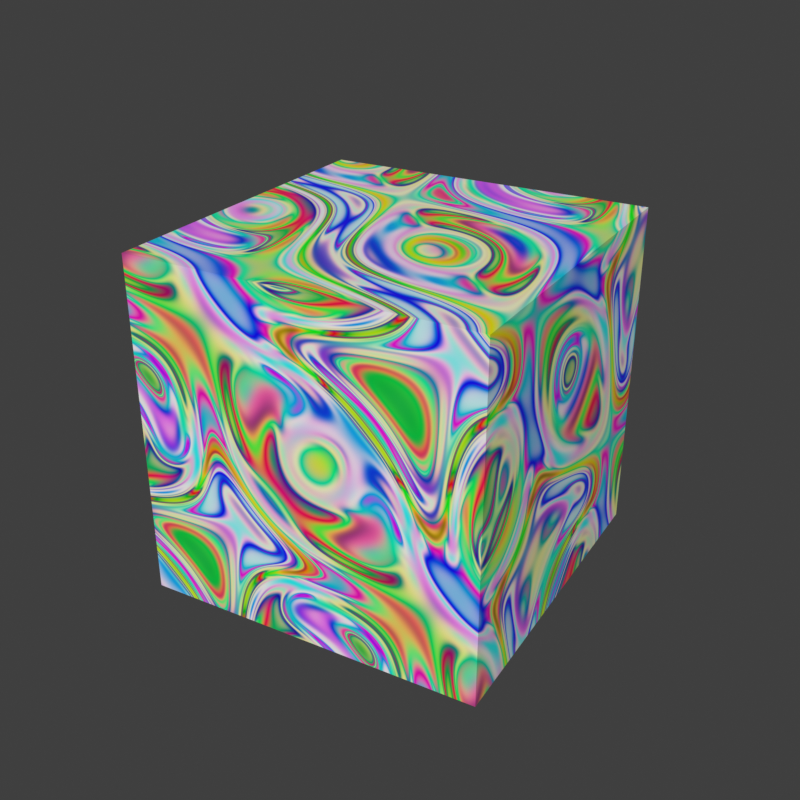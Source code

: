 # Source: template_creature_32px.blend  (saved by Blender 2.83.19; exported with 4.5.12 LTS)
import bpy
from mathutils import Matrix  # noqa: F401  (used for matrix-valued properties, if any)

bpy.ops.wm.read_factory_settings(use_empty=True)
scene = bpy.context.scene
scene.name = 'Scene'

# ---- collections
col_accessories = bpy.data.collections.new('accessories'); scene.collection.children.link(col_accessories)
col_model = bpy.data.collections.new('model'); scene.collection.children.link(col_model)

# ---- materials (node trees are filled in below, after node groups)
mat_demo_material = bpy.data.materials.new('demo material')
mat_demo_material.use_transparent_shadow = False

# ---- material node trees
mat_demo_material.use_nodes = True; mat_demo_material.node_tree.nodes.clear()
_N = mat_demo_material.node_tree.nodes; _L = mat_demo_material.node_tree.links
n0 = _N.new('ShaderNodeBsdfPrincipled'); n0.name = 'Principled BSDF'; n0.location = (-40, 380)
n0.distribution = 'GGX'
n0.subsurface_method = 'BURLEY'
n0.inputs[3].default_value = 1.45
n0.inputs[27].default_value = (0.0, 0.0, 0.0, 1.0)
n0.inputs[28].default_value = 1.0
n1 = _N.new('ShaderNodeTexMagic'); n1.name = 'Magic Texture'; n1.location = (-200, 300)
n1.turbulence_depth = 7
n1.inputs[1].default_value = 1.0
n1.inputs[2].default_value = 2.0
n2 = _N.new('ShaderNodeOutputMaterial'); n2.name = 'Material Output'; n2.location = (220, 380)
_L.new(n0.outputs[0], n2.inputs[0])
_L.new(n1.outputs[0], n0.inputs[0])
n2.is_active_output = True

# ---- world
world_world = bpy.data.worlds.new('World'); scene.world = world_world
world_world.use_sun_shadow = False
world_world.sun_shadow_jitter_overblur = 0.0

# ---- meshes
me_cube = bpy.data.meshes.new('Cube')
me_cube.from_pydata([(-0.5, -0.5, -0.5), (-0.5, -0.5, 0.5), (-0.5, 0.5, -0.5), (-0.5, 0.5, 0.5), (0.5, -0.5, -0.5), (0.5, -0.5, 0.5), (0.5, 0.5, -0.5), (0.5, 0.5, 0.5)], [], [(0, 1, 3, 2), (2, 3, 7, 6), (6, 7, 5, 4), (4, 5, 1, 0), (2, 6, 4, 0), (7, 3, 1, 5)])
_uv = me_cube.uv_layers.new(name='UVMap')
_uv.uv.foreach_set('vector', [0.375, 0.0, 0.625, 0.0, 0.625, 0.25, 0.375, 0.25, 0.375, 0.25, 0.625, 0.25, 0.625, 0.5, 0.375, 0.5, 0.375, 0.5, 0.625, 0.5, 0.625, 0.75, 0.375, 0.75, 0.375, 0.75, 0.625, 0.75, 0.625, 1.0, 0.375, 1.0, 0.125, 0.5, 0.375, 0.5, 0.375, 0.75, 0.125, 0.75, 0.625, 0.5, 0.875, 0.5, 0.875, 0.75, 0.625, 0.75])
me_cube.materials.append(mat_demo_material)
me_cube.use_remesh_fix_poles = True
me_cube.use_remesh_preserve_attributes = False
me_cube.use_mirror_vertex_groups = False
me_cube.update()

# ---- objects
ob_sun = bpy.data.objects.new('Sun', None)
ob_camera_front_creature = bpy.data.objects.new('camera_front_creature', None)
ob_1m_cube = bpy.data.objects.new('1m cube', me_cube)

# ---- transforms, parenting, visibility, modifiers, constraints
ob_sun.location = (0.0, 0.0, 0.0)
ob_camera_front_creature.location = (0.0, 0.0, 0.0)
ob_1m_cube.location = (0.0, 0.0, 0.5)
ob_1m_cube.rotation_euler = (0.0, -0.0, 0.1745)
ob_1m_cube.color = (0.08001, 0.08001, 0.08001, 1.0)
ob_1m_cube.lineart.crease_threshold = 0.0

# ---- collection membership
col_accessories.objects.link(ob_sun)
col_accessories.objects.link(ob_camera_front_creature)
col_model.objects.link(ob_1m_cube)

# ---- scene / render settings (as saved in the file)
scene.camera = ob_camera_front_creature
scene.frame_start = 1; scene.frame_end = 1; scene.frame_set(1)
scene.render.engine = 'BLENDER_EEVEE_NEXT'
scene.render.resolution_x = 32
scene.render.resolution_y = 32
scene.render.filter_size = 0.0
scene.render.film_transparent = True
scene.cycles.use_denoising = False
scene.cycles.samples = 128
scene.cycles.sampling_pattern = 'TABULATED_SOBOL'
scene.cycles.use_adaptive_sampling = False
scene.cycles.use_light_tree = False
scene.view_settings.view_transform = 'Standard'
bpy.context.view_layer.update()

# ---- added for rendering (the .blend has no active camera and no usable light): camera, sun
cam_auto = bpy.data.cameras.new('AutoCamera')
cam_auto.lens = 50.0
cam_auto.sensor_width = 36.0
cam_auto.clip_end = 1000.0
ob_auto_camera = bpy.data.objects.new('AutoCamera', cam_auto)
scene.collection.objects.link(ob_auto_camera)
ob_auto_camera.location = (1.77586, -2.13104, 1.92069)
ob_auto_camera.rotation_euler = (1.09748, -7.21219e-08, 0.694738)
scene.camera = ob_auto_camera
light_auto_sun = bpy.data.lights.new('AutoSun', 'SUN')
light_auto_sun.energy = 3.0
light_auto_sun.angle = 0.0523599
ob_auto_sun = bpy.data.objects.new('AutoSun', light_auto_sun)
scene.collection.objects.link(ob_auto_sun)
ob_auto_sun.rotation_euler = (0.872665, 0.174533, 0.523599)
bpy.context.view_layer.update()

